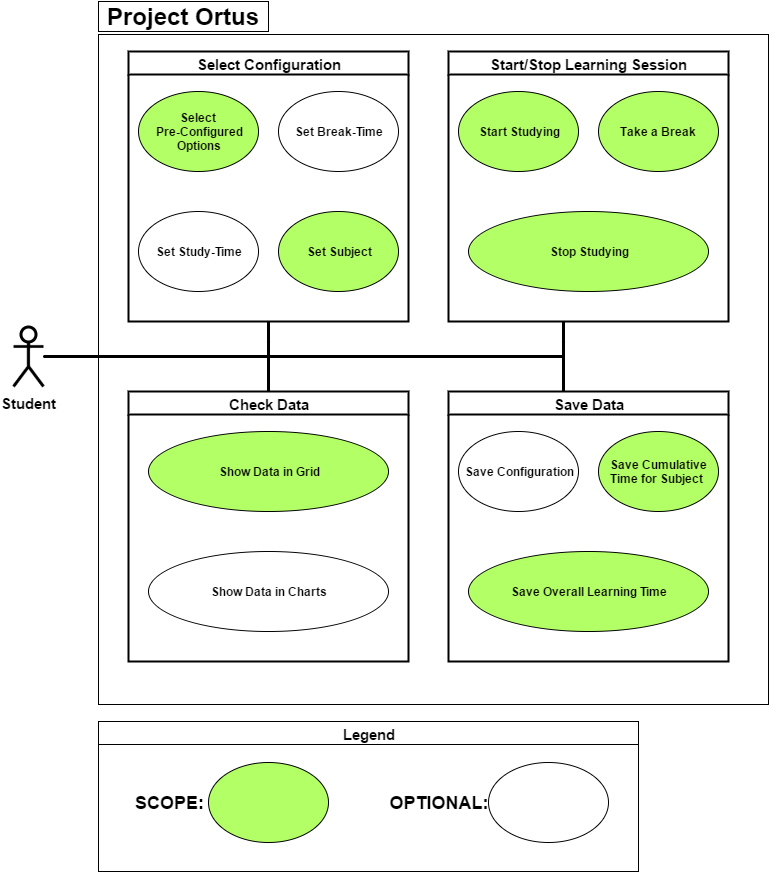

The diagram above was exported from draw.io. Its source (the exported page's mxGraphModel, read from the mxfile embedded in the PNG):
<mxGraphModel dx="1430" dy="809" grid="1" gridSize="10" guides="1" tooltips="1" connect="1" arrows="1" fold="1" page="1" pageScale="1" pageWidth="826" pageHeight="1169" background="#ffffff" math="0" shadow="0">
  <root>
    <mxCell id="0" />
    <mxCell id="1" parent="0" />
    <mxCell id="2c70a70a63e7f019-1" value="Student" style="shape=umlActor;verticalLabelPosition=bottom;labelBackgroundColor=#ffffff;verticalAlign=top;html=1;fontSize=15;strokeWidth=3;fontStyle=1" vertex="1" parent="1">
      <mxGeometry x="55" y="412" width="30" height="60" as="geometry" />
    </mxCell>
    <mxCell id="2c70a70a63e7f019-4" value="" style="whiteSpace=wrap;html=1;aspect=fixed;" vertex="1" parent="1">
      <mxGeometry x="140" y="120" width="670" height="670" as="geometry" />
    </mxCell>
    <mxCell id="2c70a70a63e7f019-10" value="Select Configuration" style="swimlane;whiteSpace=wrap;html=1;strokeWidth=2;fontSize=15;" vertex="1" parent="1">
      <mxGeometry x="170" y="137" width="280" height="270" as="geometry" />
    </mxCell>
    <mxCell id="2c70a70a63e7f019-11" value="Start/Stop Learning Session" style="swimlane;whiteSpace=wrap;html=1;strokeWidth=2;fontSize=15;" vertex="1" parent="1">
      <mxGeometry x="490" y="137" width="280" height="270" as="geometry" />
    </mxCell>
    <mxCell id="2c70a70a63e7f019-12" value="Check Data" style="swimlane;whiteSpace=wrap;html=1;strokeWidth=2;fontSize=15;" vertex="1" parent="1">
      <mxGeometry x="170" y="477" width="280" height="270" as="geometry">
        <mxRectangle x="170" y="400" width="110" height="23" as="alternateBounds" />
      </mxGeometry>
    </mxCell>
    <mxCell id="2c70a70a63e7f019-13" value="Save Data" style="swimlane;whiteSpace=wrap;html=1;startSize=23;strokeWidth=2;fontSize=15;" vertex="1" parent="1">
      <mxGeometry x="490" y="477" width="280" height="270" as="geometry" />
    </mxCell>
    <mxCell id="2c70a70a63e7f019-14" value="&lt;font style=&quot;font-size: 15px&quot;&gt;Legend&lt;/font&gt;" style="swimlane;whiteSpace=wrap;html=1;" vertex="1" parent="1">
      <mxGeometry x="140" y="807" width="540" height="150" as="geometry" />
    </mxCell>
    <UserObject label="&lt;b&gt;&lt;font style=&quot;font-size: 18px&quot;&gt;SCOPE:&lt;/font&gt;&lt;/b&gt;" placeholders="1" name="Variable" id="2c70a70a63e7f019-16">
      <mxCell style="text;html=1;strokeColor=none;fillColor=none;align=center;verticalAlign=middle;whiteSpace=wrap;overflow=hidden;" vertex="1" parent="2c70a70a63e7f019-14">
        <mxGeometry x="10" y="61" width="120" height="40" as="geometry" />
      </mxCell>
    </UserObject>
    <mxCell id="2c70a70a63e7f019-58" value="" style="ellipse;whiteSpace=wrap;html=1;fillColor=#B3FF66;fontColor=#000000;fontStyle=1" vertex="1" parent="2c70a70a63e7f019-14">
      <mxGeometry x="110" y="41" width="120" height="80" as="geometry" />
    </mxCell>
    <UserObject label="&lt;b&gt;&lt;font style=&quot;font-size: 18px&quot;&gt;OPTIONAL:&lt;/font&gt;&lt;/b&gt;" placeholders="1" name="Variable" id="2c70a70a63e7f019-59">
      <mxCell style="text;html=1;strokeColor=none;fillColor=none;align=center;verticalAlign=middle;whiteSpace=wrap;overflow=hidden;" vertex="1" parent="2c70a70a63e7f019-14">
        <mxGeometry x="280" y="61" width="120" height="40" as="geometry" />
      </mxCell>
    </UserObject>
    <mxCell id="2c70a70a63e7f019-60" value="" style="ellipse;whiteSpace=wrap;html=1;fillColor=#ffffff;fontColor=#000000;fontStyle=1;strokeColor=#000000;" vertex="1" parent="2c70a70a63e7f019-14">
      <mxGeometry x="390" y="41" width="120" height="80" as="geometry" />
    </mxCell>
    <mxCell id="2c70a70a63e7f019-19" value="Select &lt;br&gt;Pre-Configured&lt;br&gt;Options" style="ellipse;whiteSpace=wrap;html=1;fillColor=#B3FF66;fontColor=#000000;fontStyle=1" vertex="1" parent="1">
      <mxGeometry x="180" y="177" width="120" height="80" as="geometry" />
    </mxCell>
    <mxCell id="2c70a70a63e7f019-20" value="Set Study-Time" style="ellipse;whiteSpace=wrap;html=1;fillColor=#ffffff;fontColor=#000000;strokeColor=#000000;fontStyle=1" vertex="1" parent="1">
      <mxGeometry x="180" y="297" width="120" height="80" as="geometry" />
    </mxCell>
    <mxCell id="2c70a70a63e7f019-21" value="Set Break-Time" style="ellipse;whiteSpace=wrap;html=1;fillColor=#ffffff;fontColor=#000000;strokeColor=#000000;fontStyle=1" vertex="1" parent="1">
      <mxGeometry x="320" y="177" width="120" height="80" as="geometry" />
    </mxCell>
    <mxCell id="2c70a70a63e7f019-22" value="Set Subject" style="ellipse;whiteSpace=wrap;html=1;fillColor=#B3FF66;fontColor=#000000;strokeColor=#000000;fontStyle=1" vertex="1" parent="1">
      <mxGeometry x="320" y="297" width="120" height="80" as="geometry" />
    </mxCell>
    <mxCell id="2c70a70a63e7f019-23" value="Start Studying" style="ellipse;whiteSpace=wrap;html=1;fillColor=#B3FF66;fontColor=#000000;fontStyle=1" vertex="1" parent="1">
      <mxGeometry x="500" y="177" width="120" height="80" as="geometry" />
    </mxCell>
    <mxCell id="2c70a70a63e7f019-24" value="Take a Break" style="ellipse;whiteSpace=wrap;html=1;fillColor=#B3FF66;fontColor=#000000;fontStyle=1" vertex="1" parent="1">
      <mxGeometry x="640" y="177" width="120" height="80" as="geometry" />
    </mxCell>
    <mxCell id="2c70a70a63e7f019-25" value="Stop Studying" style="ellipse;whiteSpace=wrap;html=1;fillColor=#B3FF66;fontColor=#000000;fontStyle=1" vertex="1" parent="1">
      <mxGeometry x="510" y="297" width="240" height="80" as="geometry" />
    </mxCell>
    <mxCell id="2c70a70a63e7f019-27" value="Show Data in Grid" style="ellipse;whiteSpace=wrap;html=1;fillColor=#B3FF66;fontColor=#000000;fontStyle=1" vertex="1" parent="1">
      <mxGeometry x="190" y="517" width="240" height="80" as="geometry" />
    </mxCell>
    <mxCell id="2c70a70a63e7f019-28" value="Show Data in Charts" style="ellipse;whiteSpace=wrap;html=1;fillColor=#ffffff;fontColor=#000000;strokeColor=#000000;fontStyle=1" vertex="1" parent="1">
      <mxGeometry x="190" y="637" width="240" height="80" as="geometry" />
    </mxCell>
    <mxCell id="2c70a70a63e7f019-31" value="Save Configuration" style="ellipse;whiteSpace=wrap;html=1;fillColor=#ffffff;fontColor=#000000;strokeColor=#000000;fontStyle=1" vertex="1" parent="1">
      <mxGeometry x="500" y="517" width="120" height="80" as="geometry" />
    </mxCell>
    <mxCell id="2c70a70a63e7f019-32" value="Save Cumulative Time for Subject&amp;nbsp;" style="ellipse;whiteSpace=wrap;html=1;fillColor=#B3FF66;fontColor=#000000;fontStyle=1" vertex="1" parent="1">
      <mxGeometry x="640" y="517" width="120" height="80" as="geometry" />
    </mxCell>
    <mxCell id="2c70a70a63e7f019-33" value="Save Overall Learning Time" style="ellipse;whiteSpace=wrap;html=1;fillColor=#B3FF66;fontColor=#000000;fontStyle=1" vertex="1" parent="1">
      <mxGeometry x="510" y="637" width="240" height="80" as="geometry" />
    </mxCell>
    <mxCell id="2c70a70a63e7f019-39" value="" style="edgeStyle=orthogonalEdgeStyle;rounded=0;html=1;jettySize=auto;orthogonalLoop=1;fontColor=#000000;strokeWidth=3;endArrow=none;endFill=0;" edge="1" parent="1" source="2c70a70a63e7f019-1" target="2c70a70a63e7f019-10">
      <mxGeometry relative="1" as="geometry">
        <Array as="points">
          <mxPoint x="310" y="442" />
        </Array>
      </mxGeometry>
    </mxCell>
    <mxCell id="2c70a70a63e7f019-41" value="" style="edgeStyle=orthogonalEdgeStyle;rounded=0;html=1;jettySize=auto;orthogonalLoop=1;fontColor=#000000;endArrow=none;endFill=0;" edge="1" parent="1" source="2c70a70a63e7f019-1" target="2c70a70a63e7f019-10">
      <mxGeometry relative="1" as="geometry">
        <mxPoint x="70" y="332" as="targetPoint" />
        <Array as="points">
          <mxPoint x="310" y="442" />
        </Array>
      </mxGeometry>
    </mxCell>
    <mxCell id="2c70a70a63e7f019-47" value="" style="edgeStyle=orthogonalEdgeStyle;rounded=0;html=1;jettySize=auto;orthogonalLoop=1;fontColor=#000000;entryX=0.5;entryY=0;strokeWidth=3;endArrow=none;endFill=0;" edge="1" parent="1" target="2c70a70a63e7f019-12">
      <mxGeometry x="95" y="417" as="geometry">
        <mxPoint x="310" y="427" as="sourcePoint" />
        <mxPoint x="320" y="417" as="targetPoint" />
        <Array as="points">
          <mxPoint x="310" y="452" />
        </Array>
      </mxGeometry>
    </mxCell>
    <mxCell id="2c70a70a63e7f019-48" value="&lt;div&gt;&lt;br&gt;&lt;/div&gt;&lt;div&gt;&lt;br&gt;&lt;/div&gt;" style="text;html=1;resizable=0;points=[];align=center;verticalAlign=middle;labelBackgroundColor=#ffffff;fontColor=#000000;" vertex="1" connectable="0" parent="2c70a70a63e7f019-47">
      <mxGeometry relative="1" as="geometry">
        <mxPoint x="2" y="4" as="offset" />
      </mxGeometry>
    </mxCell>
    <mxCell id="2c70a70a63e7f019-49" value="" style="edgeStyle=orthogonalEdgeStyle;rounded=0;html=1;jettySize=auto;orthogonalLoop=1;fontColor=#000000;strokeWidth=3;endArrow=none;endFill=0;" edge="1" parent="1">
      <mxGeometry x="380" y="407" as="geometry">
        <mxPoint x="310" y="442" as="sourcePoint" />
        <mxPoint x="605" y="407" as="targetPoint" />
        <Array as="points">
          <mxPoint x="605" y="442" />
        </Array>
      </mxGeometry>
    </mxCell>
    <mxCell id="2c70a70a63e7f019-50" value="" style="edgeStyle=orthogonalEdgeStyle;rounded=0;html=1;jettySize=auto;orthogonalLoop=1;fontColor=#000000;entryX=0.5;entryY=0;strokeWidth=3;endArrow=none;endFill=0;" edge="1" parent="1">
      <mxGeometry x="390" y="417" as="geometry">
        <mxPoint x="605" y="427" as="sourcePoint" />
        <mxPoint x="605" y="477" as="targetPoint" />
        <Array as="points">
          <mxPoint x="605" y="452" />
        </Array>
      </mxGeometry>
    </mxCell>
    <mxCell id="2c70a70a63e7f019-51" value="&lt;div&gt;&lt;br&gt;&lt;/div&gt;&lt;div&gt;&lt;br&gt;&lt;/div&gt;" style="text;html=1;resizable=0;points=[];align=center;verticalAlign=middle;labelBackgroundColor=#ffffff;fontColor=#000000;" vertex="1" connectable="0" parent="2c70a70a63e7f019-50">
      <mxGeometry relative="1" as="geometry">
        <mxPoint x="2" y="4" as="offset" />
      </mxGeometry>
    </mxCell>
    <mxCell id="2c70a70a63e7f019-52" value="Project Ortus" style="text;html=1;fontSize=24;fontStyle=1;verticalAlign=middle;align=center;fillColor=#ffffff;strokeColor=#000000;" vertex="1" parent="1">
      <mxGeometry x="140" y="87" width="170" height="30" as="geometry" />
    </mxCell>
  </root>
</mxGraphModel>